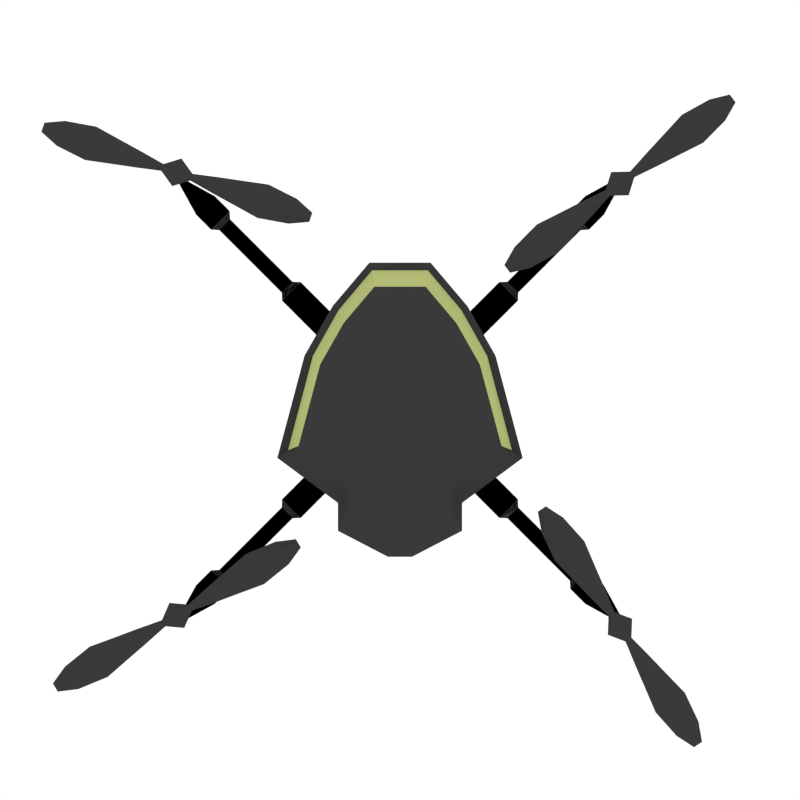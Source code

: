 # Source: drone.blend  (saved by Blender 2.69.0; exported with 4.5.12 LTS)
import bpy
from mathutils import Matrix  # noqa: F401  (used for matrix-valued properties, if any)

bpy.ops.wm.read_factory_settings(use_empty=True)
scene = bpy.context.scene
scene.name = 'Scene'

# ---- collections
col_collection_1 = bpy.data.collections.new('Collection 1'); scene.collection.children.link(col_collection_1)

# ---- materials (node trees are filled in below, after node groups)
mat_material = bpy.data.materials.new('Material')
mat_material.alpha_threshold = 0.0
mat_material.roughness = 0.5
mat_material.line_color = (0.0, 0.0, 0.0, 1.0)
mat_cockpit = bpy.data.materials.new('cockpit')
mat_cockpit.alpha_threshold = 0.0
mat_cockpit.roughness = 0.5
mat_cockpit.line_color = (0.0, 0.0, 0.0, 1.0)

# ---- material node trees
mat_material.use_nodes = True; mat_material.node_tree.nodes.clear()
_N = mat_material.node_tree.nodes; _L = mat_material.node_tree.links
n0 = _N.new('ShaderNodeOutputMaterial'); n0.name = 'Material Output'; n0.location = (300, 300)
n1 = _N.new('ShaderNodeBsdfDiffuse'); n1.name = 'Diffuse BSDF'; n1.location = (100, 300)
n1.inputs[0].default_value = (0.04203, 0.04203, 0.04203, 1.0)
_L.new(n1.outputs[0], n0.inputs[0])
n0.is_active_output = True
mat_cockpit.use_nodes = True; mat_cockpit.node_tree.nodes.clear()
_N = mat_cockpit.node_tree.nodes; _L = mat_cockpit.node_tree.links
n0 = _N.new('ShaderNodeOutputMaterial'); n0.name = 'Material Output'; n0.location = (300, 300)
n1 = _N.new('ShaderNodeBsdfDiffuse'); n1.name = 'Diffuse BSDF'; n1.location = (100, 300)
n1.inputs[0].default_value = (0.4665, 0.5173, 0.1884, 1.0)
_L.new(n1.outputs[0], n0.inputs[0])
n0.is_active_output = True

# ---- world
world_world = bpy.data.worlds.new('World'); scene.world = world_world
world_world.color = (1.0, 1.0, 1.0)
world_world.use_sun_shadow = False
world_world.sun_shadow_jitter_overblur = 0.0
world_world.cycles.sampling_method = 'MANUAL'
world_world.cycles.sample_map_resolution = 256
world_world.light_settings.ao_factor = 0.3143

# ---- cameras
cam_camera = bpy.data.cameras.new('Camera')
cam_camera.type = 'ORTHO'
cam_camera.clip_end = 100.0
cam_camera.lens = 35.0
cam_camera.sensor_width = 32.0
cam_camera.sensor_height = 18.0
cam_camera.ortho_scale = 7.041
cam_camera.dof.focus_distance = 0.0

# ---- meshes
me_plane_003 = bpy.data.meshes.new('Plane.003')
me_plane_003.from_pydata([(0.6469, 0.0, 0.0), (-0.6469, 0.0, 0.0), (0.2145, 1.244, 0.0), (-0.2145, 1.244, 0.0), (-0.5821, 1.076, 0.0), (0.5821, 1.076, 0.0), (-0.7818, 0.8002, 0.0), (0.7818, 0.8002, 0.0), (-0.1581, 0.1349, 0.0), (0.1581, 0.1349, 0.0), (-0.5411, 0.5396, 0.0), (0.5411, 0.5396, 0.0), (-0.3879, 0.368, 0.0), (0.3879, 0.368, 0.0), (0.4863, -5.96e-08, 0.02076), (-0.4863, -5.96e-08, 0.02076), (0.1613, 1.244, 0.00485), (-0.1613, 1.244, 0.00485), (-0.4375, 1.076, 0.02076), (0.4375, 1.076, 0.02076), (-0.5876, 0.8002, 0.02076), (0.5876, 0.8002, 0.02076), (-0.1188, 0.1349, 0.02076), (0.1188, 0.1349, 0.02076), (-0.4067, 0.5396, 0.02076), (0.4067, 0.5396, 0.02076), (-0.2916, 0.368, 0.02076), (0.2916, 0.368, 0.02076), (0.1602, -1.192e-07, 0.05075), (-0.1602, -1.192e-07, 0.05075), (0.05313, 1.244, 0.02821), (-0.05313, 1.244, 0.02821), (-0.1442, 1.076, 0.05075), (0.1442, 1.076, 0.05075), (-0.1936, 0.8002, 0.05075), (0.1936, 0.8002, 0.05075), (-0.03916, 0.1349, 0.05075), (0.03916, 0.1349, 0.05075), (-0.134, 0.5396, 0.05075), (0.134, 0.5396, 0.05075), (-0.09608, 0.368, 0.05075), (0.09608, 0.368, 0.05075)], [], [(4, 3, 2, 5), (6, 4, 5, 7), (10, 6, 7, 11), (1, 8, 9, 0), (12, 10, 11, 13), (8, 12, 13, 9), (20, 24, 38, 34), (25, 21, 35, 39), (26, 22, 36, 40), (23, 27, 41, 37), (24, 26, 40, 38), (27, 25, 39, 41), (13, 11, 25, 27), (10, 12, 26, 24), (9, 13, 27, 23), (12, 8, 22, 26), (11, 7, 21, 25), (6, 10, 24, 20), (7, 5, 19, 21), (4, 6, 20, 18), (0, 9, 23, 14), (3, 4, 18, 17), (5, 2, 16, 19), (8, 1, 15, 22), (2, 3, 17, 16), (1, 0, 14, 15), (32, 33, 30, 31), (34, 35, 33, 32), (38, 39, 35, 34), (29, 28, 37, 36), (40, 41, 39, 38), (36, 37, 41, 40), (21, 19, 33, 35), (18, 20, 34, 32), (14, 23, 37, 28), (17, 18, 32, 31), (19, 16, 30, 33), (22, 15, 29, 36), (16, 17, 31, 30), (15, 14, 28, 29)])
me_plane_003.materials.append(mat_material)
me_plane_003.use_remesh_preserve_volume = False
me_plane_003.use_remesh_preserve_attributes = False
me_plane_003.use_mirror_vertex_groups = False
me_plane_003.update()
me_plane = bpy.data.meshes.new('Plane')
me_plane.from_pydata([(0.5459, -1.088, 0.0), (-0.5459, -1.088, 0.0), (0.5928, 0.6454, 0.0), (0.2694, 1.027, 0.0), (-0.2694, 1.027, 0.0), (-0.5928, 0.6454, 0.0), (-0.8404, 0.2089, 0.0), (0.8404, 0.2089, 0.0), (-1.08, -0.6914, 0.0), (1.08, -0.6914, 0.0), (-0.5459, -1.334, 0.0), (0.5459, -1.334, 0.0), (-0.1066, -1.562, 0.0), (0.1066, -1.562, 0.0), (0.5459, -1.088, -0.34), (-0.5459, -1.088, -0.34), (0.5928, 0.6454, -0.34), (0.2694, 1.027, -0.34), (-0.2694, 1.027, -0.34), (-0.5928, 0.6454, -0.34), (-0.8404, 0.2089, -0.34), (0.8404, 0.2089, -0.34), (-1.08, -0.6914, -0.34), (1.08, -0.6914, -0.34), (-0.5459, -1.334, -0.34), (0.5459, -1.334, -0.34), (-0.1066, -1.562, -0.34), (0.1066, -1.562, -0.34), (0.4456, -0.937, -0.4689), (-0.4456, -0.937, -0.4689), (0.4838, 0.4778, -0.4689), (0.2199, 0.7895, -0.4689), (-0.2199, 0.7895, -0.4689), (-0.4838, 0.4778, -0.4689), (-0.686, 0.1214, -0.4689), (0.686, 0.1214, -0.4689), (-0.8812, -0.6135, -0.4689), (0.8812, -0.6135, -0.4689), (-0.4456, -1.138, -0.4689), (0.4456, -1.138, -0.4689), (-0.08704, -1.324, -0.4689), (0.08704, -1.324, -0.4689), (0.4565, -0.9534, 0.2682), (-0.4565, -0.9534, 0.2682), (0.4957, 0.496, 0.2682), (0.2253, 0.8153, 0.2682), (-0.2253, 0.8153, 0.2682), (-0.4957, 0.496, 0.2682), (-0.7028, 0.1309, 0.2682), (0.7028, 0.1309, 0.2682), (-0.9028, -0.622, 0.2682), (0.9028, -0.622, 0.2682), (-0.4565, -1.159, 0.2682), (0.4565, -1.159, 0.2682), (-0.08917, -1.35, 0.2682), (0.08917, -1.35, 0.2682), (0.1778, -0.8228, 0.4181), (-0.1778, -0.8228, 0.4181), (0.1931, -0.2582, 0.4181), (0.08775, -0.1338, 0.4181), (-0.08775, -0.1338, 0.4181), (-0.1931, -0.2582, 0.4181), (-0.2737, -0.4004, 0.4181), (0.2737, -0.4004, 0.4181), (-0.3516, -0.6937, 0.4181), (0.3516, -0.6937, 0.4181), (-0.1778, -0.9028, 0.4181), (0.1778, -0.9028, 0.4181), (-0.03473, -0.9771, 0.4181), (0.03473, -0.9771, 0.4181), (0.5409, 0.6075, 0.0), (0.2459, 0.9591, 0.0), (-0.2459, 0.9591, 0.0), (-0.5409, 0.6075, 0.0), (-0.767, 0.2056, 0.0), (0.767, 0.2056, 0.0), (-0.9852, -0.6232, 0.0), (0.9852, -0.6232, 0.0), (0.4524, 0.4699, 0.2682), (0.2056, 0.7639, 0.2682), (-0.2056, 0.7639, 0.2682), (-0.4524, 0.4699, 0.2682), (-0.6414, 0.1339, 0.2682), (0.6414, 0.1339, 0.2682), (-0.8239, -0.5593, 0.2682), (0.8239, -0.5593, 0.2682)], [], [(47, 46, 80, 81), (11, 0, 42, 53), (1, 10, 52, 43), (12, 13, 55, 54), (13, 11, 53, 55), (10, 12, 54, 52), (21, 23, 37, 35), (14, 25, 39, 28), (24, 15, 29, 38), (27, 26, 40, 41), (25, 27, 41, 39), (26, 24, 38, 40), (12, 10, 24, 26), (11, 13, 27, 25), (13, 12, 26, 27), (10, 1, 15, 24), (0, 11, 25, 14), (7, 9, 23, 21), (8, 6, 20, 22), (2, 7, 21, 16), (6, 5, 19, 20), (5, 4, 18, 19), (9, 0, 14, 23), (4, 3, 17, 18), (3, 2, 16, 17), (1, 8, 22, 15), (35, 34, 33, 30), (30, 33, 32, 31), (37, 36, 34, 35), (28, 29, 36, 37), (29, 28, 39, 38), (38, 39, 41, 40), (22, 20, 34, 36), (16, 21, 35, 30), (20, 19, 33, 34), (19, 18, 32, 33), (23, 14, 28, 37), (18, 17, 31, 32), (17, 16, 30, 31), (15, 22, 36, 29), (51, 49, 63, 65), (53, 42, 56, 67), (43, 52, 66, 57), (54, 55, 69, 68), (55, 53, 67, 69), (52, 54, 68, 66), (7, 2, 70, 75), (48, 47, 81, 82), (6, 8, 76, 74), (51, 9, 77, 85), (0, 9, 51, 42), (49, 51, 85, 83), (3, 4, 72, 71), (8, 1, 43, 50), (63, 58, 61, 62), (58, 59, 60, 61), (65, 63, 62, 64), (56, 65, 64, 57), (57, 66, 67, 56), (66, 68, 69, 67), (48, 50, 64, 62), (49, 44, 58, 63), (47, 48, 62, 61), (46, 47, 61, 60), (42, 51, 65, 56), (45, 46, 60, 59), (44, 45, 59, 58), (50, 43, 57, 64), (77, 75, 83, 85), (74, 76, 84, 82), (75, 70, 78, 83), (73, 74, 82, 81), (72, 73, 81, 80), (71, 72, 80, 79), (70, 71, 79, 78), (46, 45, 79, 80), (8, 50, 84, 76), (2, 3, 71, 70), (50, 48, 82, 84), (9, 7, 75, 77), (44, 49, 83, 78), (5, 6, 74, 73), (4, 5, 73, 72), (45, 44, 78, 79)])
me_plane.polygons.foreach_set('material_index', [0, 0, 0, 0, 0, 0, 0, 0, 0, 0, 0, 0, 0, 0, 0, 0, 0, 0, 0, 0, 0, 0, 0, 0, 0, 0, 0, 0, 0, 0, 0, 0, 0, 0, 0, 0, 0, 0, 0, 0, 0, 0, 0, 0, 0, 0, 0, 0, 0, 0, 0, 0, 0, 0, 0, 0, 0, 0, 0, 0, 0, 0, 0, 0, 0, 0, 0, 0, 1, 1, 1, 1, 1, 1, 1, 0, 0, 0, 0, 0, 0, 0, 0, 0])
me_plane.materials.append(mat_material)
me_plane.materials.append(mat_cockpit)
me_plane.use_remesh_preserve_volume = False
me_plane.use_remesh_preserve_attributes = False
me_plane.use_mirror_vertex_groups = False
me_plane.update()
me_plane_001 = bpy.data.meshes.new('Plane.001')
me_plane_001.from_pydata([(0.116, 0.0, 0.0), (-0.116, 0.0, 0.0), (0.01849, 2.759, 0.0), (-0.01849, 2.759, 0.0), (-0.116, 2.422, 0.0), (0.116, 2.422, 0.0), (0.116, 0.0, 0.1713), (-0.116, 0.0, 0.1713), (0.01849, 2.759, 0.1713), (-0.01849, 2.759, 0.1713), (-0.116, 2.422, 0.1713), (0.116, 2.422, 0.1713), (-0.116, 1.351, 0.0), (0.116, 1.351, 0.0), (-0.116, 1.351, 0.1713), (0.116, 1.351, 0.1713), (-0.116, 2.237, 0.0), (0.116, 2.237, 0.0), (-0.116, 2.237, 0.1713), (0.116, 2.237, 0.1713), (-0.06734, 1.404, 0.03595), (0.06734, 1.404, 0.03595), (-0.06734, 1.404, 0.1354), (0.06734, 1.404, 0.1354), (-0.06734, 2.182, 0.03595), (0.06734, 2.182, 0.03595), (-0.06734, 2.182, 0.1354), (0.06734, 2.182, 0.1354)], [], [(4, 3, 2, 5), (16, 4, 5, 17), (10, 11, 8, 9), (18, 19, 11, 10), (17, 5, 11, 19), (3, 4, 10, 9), (5, 2, 8, 11), (12, 1, 7, 14), (2, 3, 9, 8), (1, 12, 13, 0), (7, 6, 15, 14), (0, 13, 15, 6), (20, 12, 14, 22), (24, 16, 17, 25), (26, 27, 19, 18), (25, 17, 19, 27), (4, 16, 18, 10), (24, 20, 22, 26), (12, 20, 21, 13), (14, 15, 23, 22), (13, 21, 23, 15), (20, 24, 25, 21), (22, 23, 27, 26), (21, 25, 27, 23), (16, 24, 26, 18)])
me_plane_001.materials.append(mat_material)
me_plane_001.use_remesh_preserve_volume = False
me_plane_001.use_remesh_preserve_attributes = False
me_plane_001.use_mirror_vertex_groups = False
me_plane_001.update()

# ---- objects
ob_camera = bpy.data.objects.new('Camera', cam_camera)
ob_empty = bpy.data.objects.new('Empty', None)
ob_plane_005 = bpy.data.objects.new('Plane.005', me_plane_003)
ob_plane_004 = bpy.data.objects.new('Plane.004', me_plane_003)
ob_plane_003 = bpy.data.objects.new('Plane.003', me_plane_003)
ob_plane_002 = bpy.data.objects.new('Plane.002', me_plane_003)
ob_plane = bpy.data.objects.new('Plane', me_plane)
ob_plane_001 = bpy.data.objects.new('Plane.001', me_plane_001)

# ---- transforms, parenting, visibility, modifiers, constraints
ob_camera.location = (0.0, 0.0, 9.043)
ob_camera.lineart.crease_threshold = 0.0
ob_empty.location = (5.559, 2.357, 0.6243)
ob_empty.rotation_euler = (0.0, -0.0, -0.628)
ob_empty.empty_image_offset = (0.0, 0.0)
ob_empty.lineart.crease_threshold = 0.0
ob_plane_005.location = (1.936, -1.996, 0.3027)
ob_plane_005.rotation_euler = (0.0, 0.0, -1.928)
ob_plane_005.scale = (0.1986, 1.0, 1.0)
ob_plane_005.lineart.crease_threshold = 0.0
_m = ob_plane_005.modifiers.new('Mirror', 'MIRROR')
_m.use_axis = (False, True, False)
_c = ob_plane_005.constraints.new('COPY_ROTATION'); _c.name = 'Copy Rotation'
_c.target = ob_empty
_c.use_x = False
_c.use_y = False
_c.mix_mode = 'OFFSET'
_c.use_offset = True
ob_plane_004.location = (-1.964, -1.896, 0.3027)
ob_plane_004.rotation_euler = (0.0, -0.0, -0.4073)
ob_plane_004.scale = (0.1986, 1.0, 1.0)
ob_plane_004.lineart.crease_threshold = 0.0
_m = ob_plane_004.modifiers.new('Mirror', 'MIRROR')
_m.use_axis = (False, True, False)
_c = ob_plane_004.constraints.new('COPY_ROTATION'); _c.name = 'Copy Rotation'
_c.target = ob_empty
_c.use_x = False
_c.use_y = False
_c.mix_mode = 'OFFSET'
_c.use_offset = True
ob_plane_003.location = (-1.964, 2.004, 0.3027)
ob_plane_003.rotation_euler = (0.0, -0.0, -1.267)
ob_plane_003.scale = (0.1986, 1.0, 1.0)
ob_plane_003.lineart.crease_threshold = 0.0
_m = ob_plane_003.modifiers.new('Mirror', 'MIRROR')
_m.use_axis = (False, True, False)
_m = ob_plane_003.modifiers.new('Mirror.001', 'MIRROR')
_m.use_axis = (False, False, True)
_m.use_clip = True
_c = ob_plane_003.constraints.new('COPY_ROTATION'); _c.name = 'Copy Rotation'
_c.target = ob_empty
_c.use_x = False
_c.use_y = False
_c.mix_mode = 'OFFSET'
_c.use_offset = True
ob_plane_002.location = (1.936, 1.904, 0.3027)
ob_plane_002.rotation_euler = (0.0, -0.0, -0.2951)
ob_plane_002.scale = (0.1986, 1.0, 1.0)
ob_plane_002.lineart.crease_threshold = 0.0
_m = ob_plane_002.modifiers.new('Mirror', 'MIRROR')
_m.use_axis = (False, True, False)
_c = ob_plane_002.constraints.new('COPY_ROTATION'); _c.name = 'Copy Rotation'
_c.target = ob_empty
_c.use_x = False
_c.use_y = False
_c.mix_mode = 'OFFSET'
_c.use_offset = True
ob_plane.location = (0.0, 0.182, 0.3475)
ob_plane.lineart.crease_threshold = 0.0
ob_plane_001.location = (0.0, 0.0, 0.06867)
ob_plane_001.rotation_euler = (0.0, -0.0, -0.7854)
ob_plane_001.lineart.crease_threshold = 0.0
_m = ob_plane_001.modifiers.new('Mirror.001', 'MIRROR')
_m.use_axis = (True, True, False)
_m.use_clip = True
_m = ob_plane_001.modifiers.new('Mirror', 'MIRROR')
_m.mirror_object = ob_plane

# ---- collection membership
col_collection_1.objects.link(ob_camera)
col_collection_1.objects.link(ob_empty)
col_collection_1.objects.link(ob_plane_005)
col_collection_1.objects.link(ob_plane_004)
col_collection_1.objects.link(ob_plane_003)
col_collection_1.objects.link(ob_plane_002)
col_collection_1.objects.link(ob_plane)
col_collection_1.objects.link(ob_plane_001)

# ---- scene / render settings (as saved in the file)
scene.camera = ob_camera
scene.frame_start = 1; scene.frame_end = 10; scene.frame_set(1)
scene.render.engine = 'CYCLES'
scene.render.image_settings.compression = 90
scene.render.resolution_x = 50
scene.render.resolution_y = 50
scene.render.dither_intensity = 0.0
scene.render.film_transparent = True
scene.render.use_motion_blur = True
scene.cycles.use_denoising = False
scene.cycles.samples = 10
scene.cycles.sampling_pattern = 'TABULATED_SOBOL'
scene.cycles.light_sampling_threshold = 0.0
scene.cycles.use_adaptive_sampling = False
scene.cycles.use_light_tree = False
scene.cycles.blur_glossy = 0.0
scene.cycles.volume_bounces = 1
scene.cycles.pixel_filter_type = 'GAUSSIAN'
scene.cycles.sample_clamp_indirect = 0.0
scene.view_settings.view_transform = 'Standard'
bpy.context.view_layer.update()
